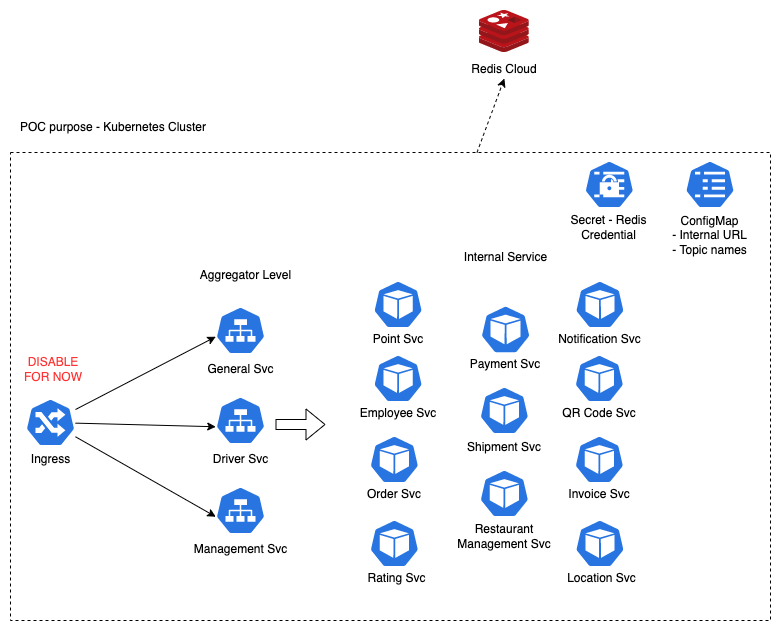

The diagram above was exported from draw.io. Its source (the exported page's mxGraphModel, read from the mxfile embedded in the PNG):
<mxGraphModel dx="946" dy="621" grid="1" gridSize="10" guides="1" tooltips="1" connect="1" arrows="1" fold="1" page="1" pageScale="1" pageWidth="827" pageHeight="1169" math="0" shadow="0">
  <root>
    <mxCell id="0" />
    <mxCell id="1" parent="0" />
    <mxCell id="3X7xQ8M8p340vgzeHW8s-7" value="" style="rounded=0;whiteSpace=wrap;html=1;fillColor=none;dashed=1;strokeWidth=1;" parent="1" vertex="1">
      <mxGeometry x="33" y="242" width="760" height="468" as="geometry" />
    </mxCell>
    <mxCell id="3X7xQ8M8p340vgzeHW8s-1" value="" style="sketch=0;aspect=fixed;html=1;points=[];align=center;image;fontSize=12;image=img/lib/mscae/Cache_Redis_Product.svg;" parent="1" vertex="1">
      <mxGeometry x="501.87" y="100" width="50" height="42" as="geometry" />
    </mxCell>
    <mxCell id="3X7xQ8M8p340vgzeHW8s-2" value="Redis Cloud" style="text;html=1;strokeColor=none;fillColor=none;align=center;verticalAlign=middle;whiteSpace=wrap;rounded=0;" parent="1" vertex="1">
      <mxGeometry x="486.87" y="150" width="80" height="18" as="geometry" />
    </mxCell>
    <mxCell id="3X7xQ8M8p340vgzeHW8s-8" value="POC purpose - Kubernetes Cluster" style="text;html=1;strokeColor=none;fillColor=none;align=center;verticalAlign=middle;whiteSpace=wrap;rounded=0;dashed=1;" parent="1" vertex="1">
      <mxGeometry x="33" y="202" width="206" height="30" as="geometry" />
    </mxCell>
    <mxCell id="3X7xQ8M8p340vgzeHW8s-9" value="" style="sketch=0;html=1;dashed=0;whitespace=wrap;fillColor=#2875E2;strokeColor=#ffffff;points=[[0.005,0.63,0],[0.1,0.2,0],[0.9,0.2,0],[0.5,0,0],[0.995,0.63,0],[0.72,0.99,0],[0.5,1,0],[0.28,0.99,0]];shape=mxgraph.kubernetes.icon;prIcon=secret" parent="1" vertex="1">
      <mxGeometry x="606.82" y="250" width="50" height="48" as="geometry" />
    </mxCell>
    <mxCell id="3X7xQ8M8p340vgzeHW8s-10" value="Secret - Redis Credential" style="text;html=1;strokeColor=none;fillColor=none;align=center;verticalAlign=middle;whiteSpace=wrap;rounded=0;dashed=1;" parent="1" vertex="1">
      <mxGeometry x="589.32" y="302" width="85" height="30" as="geometry" />
    </mxCell>
    <mxCell id="3X7xQ8M8p340vgzeHW8s-11" value="" style="sketch=0;html=1;dashed=0;whitespace=wrap;fillColor=#2875E2;strokeColor=#ffffff;points=[[0.005,0.63,0],[0.1,0.2,0],[0.9,0.2,0],[0.5,0,0],[0.995,0.63,0],[0.72,0.99,0],[0.5,1,0],[0.28,0.99,0]];shape=mxgraph.kubernetes.icon;prIcon=svc" parent="1" vertex="1">
      <mxGeometry x="238" y="396" width="50" height="48" as="geometry" />
    </mxCell>
    <mxCell id="3X7xQ8M8p340vgzeHW8s-12" value="" style="sketch=0;html=1;dashed=0;whitespace=wrap;fillColor=#2875E2;strokeColor=#ffffff;points=[[0.005,0.63,0],[0.1,0.2,0],[0.9,0.2,0],[0.5,0,0],[0.995,0.63,0],[0.72,0.99,0],[0.5,1,0],[0.28,0.99,0]];shape=mxgraph.kubernetes.icon;prIcon=pod" parent="1" vertex="1">
      <mxGeometry x="395.62" y="444" width="50" height="48" as="geometry" />
    </mxCell>
    <mxCell id="3X7xQ8M8p340vgzeHW8s-26" style="edgeStyle=none;rounded=0;orthogonalLoop=1;jettySize=auto;html=1;entryX=0.005;entryY=0.63;entryDx=0;entryDy=0;entryPerimeter=0;" parent="1" source="3X7xQ8M8p340vgzeHW8s-13" target="3X7xQ8M8p340vgzeHW8s-11" edge="1">
      <mxGeometry relative="1" as="geometry" />
    </mxCell>
    <mxCell id="3X7xQ8M8p340vgzeHW8s-27" style="edgeStyle=none;rounded=0;orthogonalLoop=1;jettySize=auto;html=1;entryX=0.005;entryY=0.63;entryDx=0;entryDy=0;entryPerimeter=0;" parent="1" source="3X7xQ8M8p340vgzeHW8s-13" target="3X7xQ8M8p340vgzeHW8s-21" edge="1">
      <mxGeometry relative="1" as="geometry" />
    </mxCell>
    <mxCell id="3X7xQ8M8p340vgzeHW8s-28" style="edgeStyle=none;rounded=0;orthogonalLoop=1;jettySize=auto;html=1;entryX=0.005;entryY=0.63;entryDx=0;entryDy=0;entryPerimeter=0;" parent="1" source="3X7xQ8M8p340vgzeHW8s-13" target="3X7xQ8M8p340vgzeHW8s-23" edge="1">
      <mxGeometry relative="1" as="geometry" />
    </mxCell>
    <mxCell id="3X7xQ8M8p340vgzeHW8s-13" value="" style="sketch=0;html=1;dashed=0;whitespace=wrap;fillColor=#2875E2;strokeColor=#ffffff;points=[[0.005,0.63,0],[0.1,0.2,0],[0.9,0.2,0],[0.5,0,0],[0.995,0.63,0],[0.72,0.99,0],[0.5,1,0],[0.28,0.99,0]];shape=mxgraph.kubernetes.icon;prIcon=ing" parent="1" vertex="1">
      <mxGeometry x="48" y="488" width="50" height="48" as="geometry" />
    </mxCell>
    <mxCell id="3X7xQ8M8p340vgzeHW8s-14" value="Ingress" style="text;html=1;strokeColor=none;fillColor=none;align=center;verticalAlign=middle;whiteSpace=wrap;rounded=0;dashed=1;" parent="1" vertex="1">
      <mxGeometry x="40.5" y="539" width="65" height="20" as="geometry" />
    </mxCell>
    <mxCell id="3X7xQ8M8p340vgzeHW8s-17" value="Employee Svc" style="text;html=1;strokeColor=none;fillColor=none;align=center;verticalAlign=middle;whiteSpace=wrap;rounded=0;dashed=1;" parent="1" vertex="1">
      <mxGeometry x="380.62" y="492" width="80" height="22" as="geometry" />
    </mxCell>
    <mxCell id="3X7xQ8M8p340vgzeHW8s-20" value="General Svc" style="text;html=1;strokeColor=none;fillColor=none;align=center;verticalAlign=middle;whiteSpace=wrap;rounded=0;dashed=1;" parent="1" vertex="1">
      <mxGeometry x="210.5" y="444" width="105" height="30" as="geometry" />
    </mxCell>
    <mxCell id="3X7xQ8M8p340vgzeHW8s-21" value="" style="sketch=0;html=1;dashed=0;whitespace=wrap;fillColor=#2875E2;strokeColor=#ffffff;points=[[0.005,0.63,0],[0.1,0.2,0],[0.9,0.2,0],[0.5,0,0],[0.995,0.63,0],[0.72,0.99,0],[0.5,1,0],[0.28,0.99,0]];shape=mxgraph.kubernetes.icon;prIcon=svc" parent="1" vertex="1">
      <mxGeometry x="238" y="486" width="50" height="48" as="geometry" />
    </mxCell>
    <mxCell id="3X7xQ8M8p340vgzeHW8s-22" value="Driver Svc" style="text;html=1;strokeColor=none;fillColor=none;align=center;verticalAlign=middle;whiteSpace=wrap;rounded=0;dashed=1;" parent="1" vertex="1">
      <mxGeometry x="210.5" y="534" width="105" height="30" as="geometry" />
    </mxCell>
    <mxCell id="3X7xQ8M8p340vgzeHW8s-23" value="" style="sketch=0;html=1;dashed=0;whitespace=wrap;fillColor=#2875E2;strokeColor=#ffffff;points=[[0.005,0.63,0],[0.1,0.2,0],[0.9,0.2,0],[0.5,0,0],[0.995,0.63,0],[0.72,0.99,0],[0.5,1,0],[0.28,0.99,0]];shape=mxgraph.kubernetes.icon;prIcon=svc" parent="1" vertex="1">
      <mxGeometry x="238" y="576" width="50" height="48" as="geometry" />
    </mxCell>
    <mxCell id="3X7xQ8M8p340vgzeHW8s-24" value="Management Svc" style="text;html=1;strokeColor=none;fillColor=none;align=center;verticalAlign=middle;whiteSpace=wrap;rounded=0;dashed=1;" parent="1" vertex="1">
      <mxGeometry x="210.5" y="624" width="105" height="30" as="geometry" />
    </mxCell>
    <mxCell id="3X7xQ8M8p340vgzeHW8s-29" value="" style="sketch=0;html=1;dashed=0;whitespace=wrap;fillColor=#2875E2;strokeColor=#ffffff;points=[[0.005,0.63,0],[0.1,0.2,0],[0.9,0.2,0],[0.5,0,0],[0.995,0.63,0],[0.72,0.99,0],[0.5,1,0],[0.28,0.99,0]];shape=mxgraph.kubernetes.icon;prIcon=pod" parent="1" vertex="1">
      <mxGeometry x="395.62" y="370" width="50" height="48" as="geometry" />
    </mxCell>
    <mxCell id="3X7xQ8M8p340vgzeHW8s-30" value="Point Svc" style="text;html=1;strokeColor=none;fillColor=none;align=center;verticalAlign=middle;whiteSpace=wrap;rounded=0;dashed=1;" parent="1" vertex="1">
      <mxGeometry x="391.87" y="418" width="57.5" height="22" as="geometry" />
    </mxCell>
    <mxCell id="3X7xQ8M8p340vgzeHW8s-31" value="" style="sketch=0;html=1;dashed=0;whitespace=wrap;fillColor=#2875E2;strokeColor=#ffffff;points=[[0.005,0.63,0],[0.1,0.2,0],[0.9,0.2,0],[0.5,0,0],[0.995,0.63,0],[0.72,0.99,0],[0.5,1,0],[0.28,0.99,0]];shape=mxgraph.kubernetes.icon;prIcon=pod" parent="1" vertex="1">
      <mxGeometry x="391.87" y="525" width="50" height="48" as="geometry" />
    </mxCell>
    <mxCell id="3X7xQ8M8p340vgzeHW8s-32" value="Order Svc" style="text;html=1;strokeColor=none;fillColor=none;align=center;verticalAlign=middle;whiteSpace=wrap;rounded=0;dashed=1;" parent="1" vertex="1">
      <mxGeometry x="388.12" y="573" width="57.5" height="22" as="geometry" />
    </mxCell>
    <mxCell id="3X7xQ8M8p340vgzeHW8s-33" value="" style="sketch=0;html=1;dashed=0;whitespace=wrap;fillColor=#2875E2;strokeColor=#ffffff;points=[[0.005,0.63,0],[0.1,0.2,0],[0.9,0.2,0],[0.5,0,0],[0.995,0.63,0],[0.72,0.99,0],[0.5,1,0],[0.28,0.99,0]];shape=mxgraph.kubernetes.icon;prIcon=pod" parent="1" vertex="1">
      <mxGeometry x="391.87" y="609" width="50" height="48" as="geometry" />
    </mxCell>
    <mxCell id="3X7xQ8M8p340vgzeHW8s-34" value="Rating Svc" style="text;html=1;strokeColor=none;fillColor=none;align=center;verticalAlign=middle;whiteSpace=wrap;rounded=0;dashed=1;" parent="1" vertex="1">
      <mxGeometry x="388.12" y="657" width="62.5" height="22" as="geometry" />
    </mxCell>
    <mxCell id="3X7xQ8M8p340vgzeHW8s-35" value="" style="sketch=0;html=1;dashed=0;whitespace=wrap;fillColor=#2875E2;strokeColor=#ffffff;points=[[0.005,0.63,0],[0.1,0.2,0],[0.9,0.2,0],[0.5,0,0],[0.995,0.63,0],[0.72,0.99,0],[0.5,1,0],[0.28,0.99,0]];shape=mxgraph.kubernetes.icon;prIcon=pod" parent="1" vertex="1">
      <mxGeometry x="501.87" y="559" width="50" height="48" as="geometry" />
    </mxCell>
    <mxCell id="3X7xQ8M8p340vgzeHW8s-36" value="Restaurant Management Svc" style="text;html=1;strokeColor=none;fillColor=none;align=center;verticalAlign=middle;whiteSpace=wrap;rounded=0;dashed=1;" parent="1" vertex="1">
      <mxGeometry x="476.87" y="615" width="100" height="22" as="geometry" />
    </mxCell>
    <mxCell id="3X7xQ8M8p340vgzeHW8s-39" value="" style="sketch=0;html=1;dashed=0;whitespace=wrap;fillColor=#2875E2;strokeColor=#ffffff;points=[[0.005,0.63,0],[0.1,0.2,0],[0.9,0.2,0],[0.5,0,0],[0.995,0.63,0],[0.72,0.99,0],[0.5,1,0],[0.28,0.99,0]];shape=mxgraph.kubernetes.icon;prIcon=pod" parent="1" vertex="1">
      <mxGeometry x="501.87" y="476" width="50" height="48" as="geometry" />
    </mxCell>
    <mxCell id="3X7xQ8M8p340vgzeHW8s-40" value="Shipment Svc" style="text;html=1;strokeColor=none;fillColor=none;align=center;verticalAlign=middle;whiteSpace=wrap;rounded=0;dashed=1;" parent="1" vertex="1">
      <mxGeometry x="486.87" y="526" width="80" height="22" as="geometry" />
    </mxCell>
    <mxCell id="3X7xQ8M8p340vgzeHW8s-41" value="" style="sketch=0;html=1;dashed=0;whitespace=wrap;fillColor=#2875E2;strokeColor=#ffffff;points=[[0.005,0.63,0],[0.1,0.2,0],[0.9,0.2,0],[0.5,0,0],[0.995,0.63,0],[0.72,0.99,0],[0.5,1,0],[0.28,0.99,0]];shape=mxgraph.kubernetes.icon;prIcon=pod" parent="1" vertex="1">
      <mxGeometry x="596.87" y="525" width="50" height="48" as="geometry" />
    </mxCell>
    <mxCell id="3X7xQ8M8p340vgzeHW8s-42" value="Invoice Svc" style="text;html=1;strokeColor=none;fillColor=none;align=center;verticalAlign=middle;whiteSpace=wrap;rounded=0;dashed=1;" parent="1" vertex="1">
      <mxGeometry x="588.75" y="573" width="66.25" height="22" as="geometry" />
    </mxCell>
    <mxCell id="3X7xQ8M8p340vgzeHW8s-43" value="" style="sketch=0;html=1;dashed=0;whitespace=wrap;fillColor=#2875E2;strokeColor=#ffffff;points=[[0.005,0.63,0],[0.1,0.2,0],[0.9,0.2,0],[0.5,0,0],[0.995,0.63,0],[0.72,0.99,0],[0.5,1,0],[0.28,0.99,0]];shape=mxgraph.kubernetes.icon;prIcon=pod" parent="1" vertex="1">
      <mxGeometry x="503.12" y="393" width="50" height="52" as="geometry" />
    </mxCell>
    <mxCell id="3X7xQ8M8p340vgzeHW8s-44" value="Payment Svc" style="text;html=1;strokeColor=none;fillColor=none;align=center;verticalAlign=middle;whiteSpace=wrap;rounded=0;dashed=1;" parent="1" vertex="1">
      <mxGeometry x="488.12" y="443" width="80" height="22" as="geometry" />
    </mxCell>
    <mxCell id="3X7xQ8M8p340vgzeHW8s-47" value="" style="sketch=0;html=1;dashed=0;whitespace=wrap;fillColor=#2875E2;strokeColor=#ffffff;points=[[0.005,0.63,0],[0.1,0.2,0],[0.9,0.2,0],[0.5,0,0],[0.995,0.63,0],[0.72,0.99,0],[0.5,1,0],[0.28,0.99,0]];shape=mxgraph.kubernetes.icon;prIcon=pod" parent="1" vertex="1">
      <mxGeometry x="596.87" y="444" width="50" height="48" as="geometry" />
    </mxCell>
    <mxCell id="3X7xQ8M8p340vgzeHW8s-48" value="QR Code Svc" style="text;html=1;strokeColor=none;fillColor=none;align=center;verticalAlign=middle;whiteSpace=wrap;rounded=0;dashed=1;" parent="1" vertex="1">
      <mxGeometry x="577.44" y="495.5" width="90" height="15" as="geometry" />
    </mxCell>
    <mxCell id="3X7xQ8M8p340vgzeHW8s-49" value="" style="sketch=0;html=1;dashed=0;whitespace=wrap;fillColor=#2875E2;strokeColor=#ffffff;points=[[0.005,0.63,0],[0.1,0.2,0],[0.9,0.2,0],[0.5,0,0],[0.995,0.63,0],[0.72,0.99,0],[0.5,1,0],[0.28,0.99,0]];shape=mxgraph.kubernetes.icon;prIcon=pod" parent="1" vertex="1">
      <mxGeometry x="597.43" y="370" width="50" height="48" as="geometry" />
    </mxCell>
    <mxCell id="3X7xQ8M8p340vgzeHW8s-50" value="Notification Svc" style="text;html=1;strokeColor=none;fillColor=none;align=center;verticalAlign=middle;whiteSpace=wrap;rounded=0;dashed=1;" parent="1" vertex="1">
      <mxGeometry x="576.87" y="418" width="91.13" height="22" as="geometry" />
    </mxCell>
    <mxCell id="3X7xQ8M8p340vgzeHW8s-52" value="Internal Service" style="text;html=1;strokeColor=none;fillColor=none;align=center;verticalAlign=middle;whiteSpace=wrap;rounded=0;dashed=1;" parent="1" vertex="1">
      <mxGeometry x="457.68" y="332" width="140.88" height="30" as="geometry" />
    </mxCell>
    <mxCell id="3X7xQ8M8p340vgzeHW8s-54" value="" style="shape=flexArrow;endArrow=classic;html=1;rounded=0;" parent="1" edge="1">
      <mxGeometry width="50" height="50" relative="1" as="geometry">
        <mxPoint x="298" y="514" as="sourcePoint" />
        <mxPoint x="348" y="514" as="targetPoint" />
      </mxGeometry>
    </mxCell>
    <mxCell id="3X7xQ8M8p340vgzeHW8s-55" value="Aggregator Level" style="text;html=1;strokeColor=none;fillColor=none;align=center;verticalAlign=middle;whiteSpace=wrap;rounded=0;dashed=1;" parent="1" vertex="1">
      <mxGeometry x="210.5" y="350" width="115.44" height="30" as="geometry" />
    </mxCell>
    <mxCell id="3X7xQ8M8p340vgzeHW8s-56" value="" style="endArrow=classic;html=1;rounded=0;entryX=0.5;entryY=1;entryDx=0;entryDy=0;dashed=1;" parent="1" source="3X7xQ8M8p340vgzeHW8s-7" target="3X7xQ8M8p340vgzeHW8s-2" edge="1">
      <mxGeometry width="50" height="50" relative="1" as="geometry">
        <mxPoint x="490" y="220" as="sourcePoint" />
        <mxPoint x="680" y="200" as="targetPoint" />
      </mxGeometry>
    </mxCell>
    <mxCell id="Q1be45PFboB_DNKPBytm-1" value="" style="sketch=0;html=1;dashed=0;whitespace=wrap;fillColor=#2875E2;strokeColor=#ffffff;points=[[0.005,0.63,0],[0.1,0.2,0],[0.9,0.2,0],[0.5,0,0],[0.995,0.63,0],[0.72,0.99,0],[0.5,1,0],[0.28,0.99,0]];shape=mxgraph.kubernetes.icon;prIcon=pod" parent="1" vertex="1">
      <mxGeometry x="597.44" y="609" width="50" height="48" as="geometry" />
    </mxCell>
    <mxCell id="Q1be45PFboB_DNKPBytm-2" value="Location Svc" style="text;html=1;strokeColor=none;fillColor=none;align=center;verticalAlign=middle;whiteSpace=wrap;rounded=0;dashed=1;" parent="1" vertex="1">
      <mxGeometry x="589.32" y="657" width="70.68" height="22" as="geometry" />
    </mxCell>
    <mxCell id="ZS9AsdO9kOWO6dKiynYj-1" value="&lt;font color=&quot;#ff3333&quot;&gt;DISABLE FOR NOW&lt;/font&gt;" style="text;html=1;strokeColor=none;fillColor=none;align=center;verticalAlign=middle;whiteSpace=wrap;rounded=0;" vertex="1" parent="1">
      <mxGeometry x="45.5" y="444" width="60" height="30" as="geometry" />
    </mxCell>
    <mxCell id="ZS9AsdO9kOWO6dKiynYj-3" value="" style="sketch=0;html=1;dashed=0;whitespace=wrap;fillColor=#2875E2;strokeColor=#ffffff;points=[[0.005,0.63,0],[0.1,0.2,0],[0.9,0.2,0],[0.5,0,0],[0.995,0.63,0],[0.72,0.99,0],[0.5,1,0],[0.28,0.99,0]];shape=mxgraph.kubernetes.icon;prIcon=cm;fontColor=#FF3333;" vertex="1" parent="1">
      <mxGeometry x="707.5" y="250" width="50" height="48" as="geometry" />
    </mxCell>
    <mxCell id="ZS9AsdO9kOWO6dKiynYj-4" value="ConfigMap&lt;br&gt;- Internal URL&lt;br&gt;- Topic names" style="text;html=1;strokeColor=none;fillColor=none;align=center;verticalAlign=middle;whiteSpace=wrap;rounded=0;dashed=1;" vertex="1" parent="1">
      <mxGeometry x="690" y="310" width="85" height="30" as="geometry" />
    </mxCell>
  </root>
</mxGraphModel>